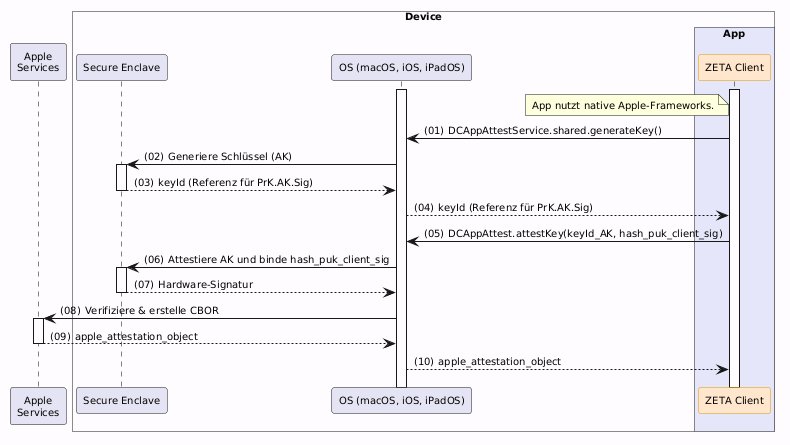

The diagram above was rendered by PlantUML. Its source (embedded in the PNG):
@startuml "key-preparation"
autonumber "(00)"
skinparam defaultFontSize 10
skinparam defaultFontName Helvetica
skinparam DefaultMonospacedFontName Courier
skinparam lengthAdjust none
skinparam sequenceReferenceBackgroundColor White
skinparam SequenceReferenceFontSize 12
skinparam sequenceMessageAlign left
hide stereotype

' Box colors
!define LEI_COLOR #GhostWhite
!define LEI_COMPONENT_COLOR #E4E4F4
!define PRIMAERSYSTEM_COLOR #Lavender
!define DEVICE_COLOR #fefcff

' Participant colors
<style>
sequenceDiagram {
  participant {
    .zeta {
      BackgroundColor #FFE6CC
      LineColor #D79B00
    }
  }
  lifeline {
    BackgroundColor White
    LineColor Black
  }
}
</style>

!pragma teoz true

participant "Apple\nServices" as Apple
box "Device" DEVICE_COLOR
  participant "Secure Enclave" as SE LEI_COMPONENT_COLOR
  participant "OS (macOS, iOS, iPadOS)" as AppleOS LEI_COMPONENT_COLOR
  box "App" PRIMAERSYSTEM_COLOR
    participant "ZETA Client" as Client <<zeta>>
  end box
end box

Client++
AppleOS++
note left of Client: App nutzt native Apple-Frameworks.

Client -> AppleOS: DCAppAttestService.shared.generateKey()
AppleOS -> SE++: Generiere Schlüssel (AK)
SE --> AppleOS--: keyId (Referenz für PrK.AK.Sig)
AppleOS --> Client: keyId (Referenz für PrK.AK.Sig)

Client -> AppleOS: DCAppAttest.attestKey(keyId_AK, hash_puk_client_sig)
AppleOS -> SE++: Attestiere AK und binde hash_puk_client_sig
SE --> AppleOS--: Hardware-Signatur
AppleOS -> Apple++: Verifiziere & erstelle CBOR
Apple --> AppleOS--: apple_attestation_object
AppleOS --> Client: apple_attestation_object

@enduml